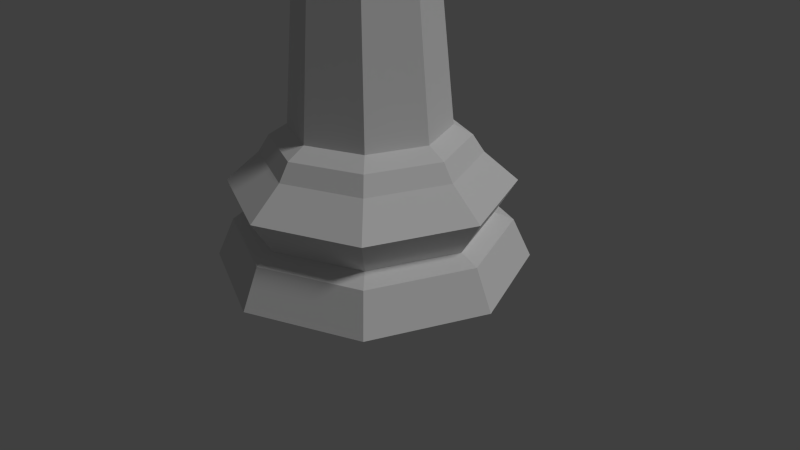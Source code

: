 # Source: LP_Queen_mk2.blend  (saved by Blender 2.75.0; exported with 4.5.12 LTS)
import bpy
from mathutils import Matrix  # noqa: F401  (used for matrix-valued properties, if any)

bpy.ops.wm.read_factory_settings(use_empty=True)
scene = bpy.context.scene
scene.name = 'Scene'

# ---- collections
col_collection_1 = bpy.data.collections.new('Collection 1'); scene.collection.children.link(col_collection_1)

# ---- world
world_world = bpy.data.worlds.new('World'); scene.world = world_world
world_world.color = (0.05088, 0.05088, 0.05088)
world_world.use_sun_shadow = False
world_world.sun_shadow_jitter_overblur = 0.0
world_world.cycles.sampling_method = 'MANUAL'
world_world.cycles.sample_map_resolution = 256

# ---- cameras
cam_camera = bpy.data.cameras.new('Camera')
cam_camera.clip_end = 100.0
cam_camera.lens = 35.0
cam_camera.sensor_width = 32.0
cam_camera.sensor_height = 18.0
cam_camera.ortho_scale = 7.314
cam_camera.dof.focus_distance = 0.0
cam_camera.dof.aperture_fstop = 128.0

# ---- lights
light_lamp = bpy.data.lights.new('Lamp', 'SUN')
light_lamp.transmission_factor = 0.0
light_lamp.cutoff_distance = 30.0
light_lamp.angle = 0.1993
light_lamp.energy = 1.0
light_lamp.shadow_buffer_clip_start = 1.001
light_lamp.shadow_soft_size = 0.1
light_lamp.shadow_cascade_max_distance = 1000.0
light_lamp.cycles.use_multiple_importance_sampling = False

# ---- meshes
me_cylinder = bpy.data.meshes.new('Cylinder')
me_cylinder.from_pydata([(-0.3904, 0.3904, 4.275), (-0.4785, 0.4785, 4.214), (-0.6767, 8.546e-07, 4.214), (-0.5521, 0.0, 4.275), (1.341e-07, 0.5521, 4.275), (1.932e-07, 0.6767, 4.214), (-0.485, 0.485, 4.127), (-0.6859, 8.724e-07, 4.127), (-0.4785, -0.4785, 4.214), (-0.3904, -0.3904, 4.275), (0.3904, 0.3904, 4.275), (0.4785, 0.4785, 4.214), (1.715e-07, 0.6859, 4.127), (-0.6736, 0.6736, 3.97), (-0.9527, 1.066e-06, 3.97), (-0.485, -0.485, 4.127), (-1.326e-07, -0.6767, 4.214), (1.341e-07, -0.5521, 4.275), (0.5521, 0.0, 4.275), (0.6767, 3.659e-07, 4.214), (0.485, 0.485, 4.127), (1.388e-07, 0.9527, 3.97), (-0.3656, 0.3656, 3.832), (-0.5171, 7.749e-07, 3.832), (-0.6736, -0.6736, 3.97), (-1.372e-07, -0.6859, 4.127), (0.4785, -0.4785, 4.214), (0.3904, -0.3904, 4.275), (0.6859, 3.278e-07, 4.127), (0.6736, 0.6736, 3.97), (1.341e-07, 0.5171, 3.832), (-0.5298, 0.5298, 1.326), (-0.7493, 9.537e-07, 1.326), (-0.3656, -0.3656, 3.832), (-2.513e-07, -0.9527, 3.97), (0.485, -0.485, 4.127), (-0.4244, 7.315e-09, 5.255), (-0.3001, 0.3001, 5.255), (0.9527, 2.208e-07, 3.97), (0.3656, 0.3656, 3.832), (1.341e-07, 0.7493, 1.326), (-0.9242, 1.073e-06, 1.227), (-0.6535, 0.6535, 1.227), (-0.5298, -0.5298, 1.326), (-1.043e-07, -0.5171, 3.832), (0.6736, -0.6736, 3.97), (1.559e-07, 0.4244, 5.255), (-0.3001, -0.3001, 5.255), (-0.1245, 0.1245, 5.371), (-0.176, 2.663e-08, 5.371), (0.5171, 3.576e-07, 3.832), (0.5298, 0.5298, 1.326), (1.341e-07, 0.9242, 1.227), (-1.029, 1.132e-06, 1.062), (-0.7279, 0.7279, 1.062), (-0.6535, -0.6535, 1.227), (-1.043e-07, -0.7493, 1.326), (0.3656, -0.3656, 3.832), (0.3001, 0.3001, 5.255), (8.168e-08, 0.176, 5.371), (1.205e-07, -0.4244, 5.255), (-0.1245, -0.1245, 5.371), (0.7493, 2.98e-07, 1.326), (0.6535, 0.6535, 1.227), (1.49e-08, 1.029, 1.062), (-1.349, 1.371e-06, 0.7824), (-0.954, 0.954, 0.7824), (-0.7279, -0.7279, 1.062), (-2.235e-07, -0.9242, 1.227), (0.5298, -0.5298, 1.326), (0.4244, 9.304e-08, 5.255), (0.1245, 0.1245, 5.371), (0.3001, -0.3001, 5.255), (6.77e-08, -0.176, 5.371), (0.9242, 2.384e-07, 1.227), (0.7279, 0.7279, 1.062), (1.49e-08, 1.349, 0.7824), (-1.145, 1.192e-06, 0.4545), (-0.8098, 0.8098, 0.4545), (-0.954, -0.954, 0.7824), (-2.235e-07, -1.029, 1.062), (0.6535, -0.6535, 1.227), (0.176, 6.233e-08, 5.371), (0.1245, -0.1245, 5.371), (1.029, 2.384e-07, 1.062), (0.954, 0.954, 0.7824), (1.49e-08, 1.145, 0.4545), (-1.326, 1.311e-06, 0.3778), (-0.9379, 0.9379, 0.3778), (-0.8098, -0.8098, 0.4545), (-4.619e-07, -1.349, 0.7824), (0.7279, -0.7279, 1.062), (1.349, 1.192e-07, 0.7824), (0.8098, 0.8098, 0.4545), (1.49e-08, 1.326, 0.3778), (-1.5, 1.431e-06, -7.391e-06), (-1.061, 1.061, -7.391e-06), (-0.9379, -0.9379, 0.3778), (-3.427e-07, -1.145, 0.4545), (0.954, -0.954, 0.7824), (1.145, 1.788e-07, 0.4545), (0.9379, 0.9379, 0.3778), (1.49e-08, 1.5, -7.391e-06), (-4.619e-07, -1.5, -7.391e-06), (-1.061, -1.061, -7.391e-06), (1.061, 1.061, -7.391e-06), (1.5, 1.192e-07, -7.391e-06), (1.061, -1.061, -7.391e-06), (-3.427e-07, -1.326, 0.3778), (0.8098, -0.8098, 0.4545), (1.326, 1.788e-07, 0.3778), (0.9379, -0.9379, 0.3778), (-0.2542, 2.501e-08, 5.552), (-0.1797, 2.501e-08, 5.732), (-0.1271, 0.1271, 5.732), (-0.1797, 0.1797, 5.552), (-0.1797, 2.501e-08, 5.372), (-0.1271, 0.1271, 5.372), (-0.1797, -0.1797, 5.552), (-0.1271, -0.1271, 5.732), (4.743e-08, 9.293e-09, 5.806), (6.258e-08, 0.1797, 5.732), (5.5e-08, 0.2542, 5.552), (-0.1271, -0.1271, 5.372), (6.258e-08, 0.1797, 5.372), (5.5e-08, -0.2542, 5.552), (6.258e-08, -0.1797, 5.732), (0.1271, 0.1271, 5.732), (0.1797, 0.1797, 5.552), (6.258e-08, -0.1797, 5.372), (0.1271, 0.1271, 5.372), (0.1797, -0.1797, 5.552), (0.1271, -0.1271, 5.732), (0.1797, 3.314e-08, 5.732), (0.2542, 2.557e-08, 5.552), (0.1271, -0.1271, 5.372), (0.1797, 3.314e-08, 5.372), (-0.3964, 0.3964, 4.634), (1.498e-07, 0.5606, 4.634), (0.3964, 0.3964, 4.634), (0.5606, 3.566e-08, 4.634), (0.3964, -0.3964, 4.634), (1.36e-07, -0.5606, 4.634), (-0.3964, -0.3964, 4.634), (-0.5606, 2.317e-09, 4.634), (-0.7151, -1.57e-09, 5.062), (-0.4244, 7.315e-09, 5.255), (-0.3074, 0.7422, 5.489), (-0.7422, 0.3074, 5.489), (-0.7422, -0.3074, 5.489), (-0.4785, 0.1982, 4.634), (-0.3074, -0.7422, 5.489), (0.3074, -0.7422, 5.489), (-0.4785, -0.1982, 4.634), (0.7422, -0.3074, 5.489), (0.7422, 0.3074, 5.489), (-0.1982, -0.4785, 4.634), (0.3074, 0.7422, 5.489), (1.672e-07, -0.7151, 5.062), (0.1982, -0.4785, 4.634), (-0.5056, -0.5056, 5.062), (0.4785, -0.1982, 4.634), (0.7151, 8.67e-08, 5.062), (0.5056, -0.5056, 5.062), (0.4785, 0.1982, 4.634), (2.037e-07, 0.7151, 5.062), (0.5056, 0.5056, 5.062), (0.1982, 0.4785, 4.634), (-0.1982, 0.4785, 4.634), (-0.7151, -1.57e-09, 5.062), (-0.5056, 0.5056, 5.062), (-0.2528, 0.6103, 5.062), (-0.6103, 0.2528, 5.062), (-0.6103, -0.2528, 5.062), (-0.2528, -0.6103, 5.062), (0.2528, -0.6103, 5.062), (0.6103, -0.2528, 5.062), (0.6103, 0.2528, 5.062), (0.2528, 0.6103, 5.062)], [(169, 145), (36, 146)], [(0, 1, 2, 3), (4, 5, 1, 0), (6, 7, 2, 1), (3, 2, 8, 9), (10, 11, 5, 4), (12, 6, 1, 5), (13, 14, 7, 6), (7, 15, 8, 2), (9, 8, 16, 17), (18, 19, 11, 10), (20, 12, 5, 11), (21, 13, 6, 12), (22, 23, 14, 13), (14, 24, 15, 7), (15, 25, 16, 8), (17, 16, 26, 27), (27, 26, 19, 18), (28, 20, 11, 19), (29, 21, 12, 20), (30, 22, 13, 21), (31, 32, 23, 22), (23, 33, 24, 14), (24, 34, 25, 15), (25, 35, 26, 16), (35, 28, 19, 26), (38, 29, 20, 28), (39, 30, 21, 29), (40, 31, 22, 30), (41, 32, 31, 42), (32, 43, 33, 23), (33, 44, 34, 24), (34, 45, 35, 25), (48, 37, 36, 49), (45, 38, 28, 35), (50, 39, 29, 38), (51, 40, 30, 39), (42, 31, 40, 52), (53, 41, 42, 54), (55, 43, 32, 41), (43, 56, 44, 33), (44, 57, 45, 34), (59, 46, 37, 48), (49, 36, 47, 61), (57, 50, 38, 45), (62, 51, 39, 50), (52, 40, 51, 63), (54, 42, 52, 64), (65, 53, 54, 66), (67, 55, 41, 53), (68, 56, 43, 55), (56, 69, 57, 44), (71, 58, 46, 59), (61, 47, 60, 73), (69, 62, 50, 57), (63, 51, 62, 74), (64, 52, 63, 75), (66, 54, 64, 76), (77, 65, 66, 78), (79, 67, 53, 65), (80, 68, 55, 67), (81, 69, 56, 68), (82, 70, 58, 71), (73, 60, 72, 83), (74, 62, 69, 81), (75, 63, 74, 84), (76, 64, 75, 85), (78, 66, 76, 86), (87, 77, 78, 88), (89, 79, 65, 77), (90, 80, 67, 79), (91, 81, 68, 80), (83, 72, 70, 82), (84, 74, 81, 91), (85, 75, 84, 92), (86, 76, 85, 93), (88, 78, 86, 94), (95, 87, 88, 96), (97, 89, 77, 87), (98, 90, 79, 89), (99, 91, 80, 90), (92, 84, 91, 99), (93, 85, 92, 100), (94, 86, 93, 101), (96, 88, 94, 102), (103, 104, 95, 96, 102, 105, 106, 107), (104, 97, 87, 95), (108, 98, 89, 97), (109, 99, 90, 98), (100, 92, 99, 109), (101, 93, 100, 110), (102, 94, 101, 105), (107, 111, 108, 103), (103, 108, 97, 104), (105, 101, 110, 106), (106, 110, 111, 107), (111, 109, 98, 108), (110, 100, 109, 111), (112, 113, 114, 115), (116, 112, 115, 117), (118, 119, 113, 112), (113, 120, 114), (115, 114, 121, 122), (49, 116, 117, 48), (123, 118, 112, 116), (117, 115, 122, 124), (125, 126, 119, 118), (119, 120, 113), (114, 120, 121), (122, 121, 127, 128), (61, 123, 116, 49), (48, 117, 124, 59), (129, 125, 118, 123), (124, 122, 128, 130), (131, 132, 126, 125), (126, 120, 119), (121, 120, 127), (128, 127, 133, 134), (73, 129, 123, 61), (59, 124, 130, 71), (135, 131, 125, 129), (130, 128, 134, 136), (134, 133, 132, 131), (132, 120, 126), (127, 120, 133), (83, 135, 129, 73), (71, 130, 136, 82), (136, 134, 131, 135), (133, 120, 132), (82, 136, 135, 83), (3, 144, 150, 137, 0), (9, 143, 153, 144, 3), (17, 142, 156, 143, 9), (27, 141, 159, 142, 17), (18, 140, 161, 141, 27), (10, 139, 164, 140, 18), (4, 138, 167, 139, 10), (0, 137, 168, 138, 4), (178, 167, 138, 165), (177, 164, 139, 166), (72, 60, 152), (46, 58, 157), (47, 151, 60), (157, 178, 165), (166, 178, 157), (162, 177, 155), (176, 161, 140, 162), (175, 159, 141, 163), (174, 156, 142, 158), (173, 153, 143, 160), (172, 150, 144, 169), (171, 168, 137, 170), (170, 172, 148), (165, 138, 168, 171), (160, 174, 151), (170, 137, 150, 172), (158, 175, 152), (149, 173, 160), (169, 144, 153, 173), (151, 174, 158), (160, 143, 156, 174), (158, 142, 159, 175), (155, 177, 166), (154, 176, 162), (163, 141, 161, 176), (147, 171, 170), (58, 70, 155), (70, 72, 154), (165, 171, 147), (162, 140, 164, 177), (47, 36, 149), (166, 139, 167, 178), (146, 169, 149), (152, 175, 163), (163, 176, 154), (145, 146, 148), (37, 46, 147), (148, 172, 169), (169, 173, 149), (36, 37, 148), (151, 47, 160), (160, 47, 149), (151, 158, 60), (152, 60, 158), (152, 163, 72), (72, 163, 154), (154, 162, 70), (162, 155, 70), (155, 166, 58), (157, 58, 166), (157, 165, 46), (165, 147, 46), (147, 170, 37), (170, 148, 37)])
me_cylinder.materials.append(None)
me_cylinder.use_remesh_preserve_volume = False
me_cylinder.use_remesh_preserve_attributes = False
me_cylinder.use_mirror_vertex_groups = False
me_cylinder.update()

# ---- objects
ob_lp_queen = bpy.data.objects.new('LP Queen', me_cylinder)
ob_lamp = bpy.data.objects.new('Lamp', light_lamp)
ob_camera = bpy.data.objects.new('Camera', cam_camera)

# ---- transforms, parenting, visibility, modifiers, constraints
ob_lp_queen.location = (0.0, 0.0, 0.0)
ob_lp_queen.scale = (1.333, 1.333, 1.333)
ob_lp_queen.lineart.crease_threshold = 0.0
ob_lamp.location = (4.076, 1.005, 5.904)
ob_lamp.rotation_euler = (0.6503, 0.05522, 1.866)
ob_lamp.lock_rotations_4d = False
ob_lamp.empty_display_type = 'ARROWS'
ob_lamp.color = (0.0, 0.0, 0.0, 0.0)
ob_lamp.lineart.crease_threshold = 0.0
ob_camera.location = (7.481, -6.508, 5.344)
ob_camera.rotation_euler = (1.109, 0.01082, 0.8149)
ob_camera.lock_rotations_4d = False
ob_camera.empty_display_type = 'ARROWS'
ob_camera.color = (0.0, 0.0, 0.0, 0.0)
ob_camera.display_type = 'WIRE'
ob_camera.lineart.crease_threshold = 0.0

# ---- collection membership
col_collection_1.objects.link(ob_lp_queen)
col_collection_1.objects.link(ob_lamp)
col_collection_1.objects.link(ob_camera)

# ---- scene / render settings (as saved in the file)
scene.camera = ob_camera
scene.frame_start = 1; scene.frame_end = 250; scene.frame_set(1)
scene.render.engine = 'BLENDER_EEVEE_NEXT'
scene.render.resolution_percentage = 50
scene.render.dither_intensity = 0.0
scene.cycles.use_denoising = False
scene.cycles.samples = 10
scene.cycles.sampling_pattern = 'TABULATED_SOBOL'
scene.cycles.light_sampling_threshold = 0.0
scene.cycles.use_adaptive_sampling = False
scene.cycles.use_light_tree = False
scene.cycles.blur_glossy = 0.0
scene.cycles.pixel_filter_type = 'GAUSSIAN'
scene.cycles.sample_clamp_indirect = 0.0
scene.view_settings.view_transform = 'Standard'
bpy.context.view_layer.update()
